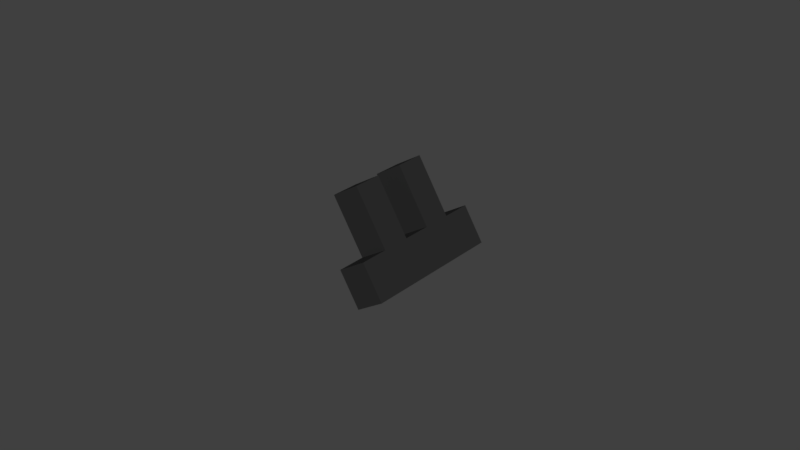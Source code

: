# Source: switchOff.blend  (saved by Blender 2.79.0; exported with 4.5.12 LTS)
import bpy
from mathutils import Matrix  # noqa: F401  (used for matrix-valued properties, if any)

bpy.ops.wm.read_factory_settings(use_empty=True)
scene = bpy.context.scene
scene.name = 'Scene'

# ---- collections
col_collection_1 = bpy.data.collections.new('Collection 1'); scene.collection.children.link(col_collection_1)

# ---- materials (node trees are filled in below, after node groups)
mat_switchblack = bpy.data.materials.new('switchBlack')
mat_switchblack.alpha_threshold = 0.0
mat_switchblack.use_transparent_shadow = False
mat_switchblack.diffuse_color = (0.02519, 0.02519, 0.02519, 1.0)
mat_switchblack.roughness = 0.5

# ---- material node trees
mat_switchblack.use_nodes = True; mat_switchblack.node_tree.nodes.clear()
_N = mat_switchblack.node_tree.nodes; _L = mat_switchblack.node_tree.links
n0 = _N.new('ShaderNodeOutputMaterial'); n0.name = 'Material Output'; n0.location = (300, 300)
n1 = _N.new('ShaderNodeBsdfDiffuse'); n1.name = 'Diffuse BSDF'; n1.location = (10, 300)
n1.inputs[0].default_value = (0.02539, 0.02539, 0.02539, 1.0)
_L.new(n1.outputs[0], n0.inputs[0])
n0.is_active_output = True

# ---- world
world_world = bpy.data.worlds.new('World'); scene.world = world_world
world_world.color = (0.05088, 0.05088, 0.05088)
world_world.use_sun_shadow = False
world_world.sun_shadow_jitter_overblur = 0.0
world_world.cycles.sampling_method = 'MANUAL'

# ---- meshes
me_cube_001 = bpy.data.meshes.new('Cube.001')
me_cube_001.from_pydata([(-0.001058, -0.02336, -0.008002), (-0.007652, -0.02336, 0.002569), (-0.001058, 0.02336, -0.008002), (-0.007652, 0.02336, 0.002569), (0.007652, -0.02336, -0.002569), (0.001058, -0.02336, 0.008002), (0.007652, 0.02336, -0.002569), (0.001058, 0.02336, 0.008002), (-0.001058, 0.01402, -0.008002), (-0.001058, 0.004672, -0.008002), (-0.001058, -0.004672, -0.008002), (-0.001058, -0.01402, -0.008002), (-0.007652, -0.01402, 0.002569), (-0.007652, -0.004672, 0.002569), (-0.007652, 0.004672, 0.002569), (-0.007652, 0.01402, 0.002569), (0.007652, -0.01402, -0.002569), (0.007652, -0.004672, -0.002569), (0.007652, 0.004672, -0.002569), (0.007652, 0.01402, -0.002569), (0.001058, 0.01402, 0.008002), (0.001058, 0.004672, 0.008002), (0.001058, -0.004672, 0.008002), (0.001058, -0.01402, 0.008002), (-0.01811, -0.01402, 0.01933), (-0.01811, -0.004672, 0.01933), (-0.01811, 0.004672, 0.01933), (-0.01811, 0.01402, 0.01933), (-0.009395, 0.01402, 0.02476), (-0.009395, 0.004672, 0.02476), (-0.009395, -0.004672, 0.02476), (-0.009395, -0.01402, 0.02476)], [], [(8, 15, 3, 2), (2, 3, 7, 6), (16, 23, 5, 4), (4, 5, 1, 0), (11, 16, 4, 0), (23, 12, 1, 5), (7, 3, 15, 20), (23, 22, 30, 31), (21, 14, 13, 22), (14, 21, 29, 26), (2, 6, 19, 8), (8, 19, 18, 9), (9, 18, 17, 10), (10, 17, 16, 11), (6, 7, 20, 19), (19, 20, 21, 18), (18, 21, 22, 17), (17, 22, 23, 16), (0, 1, 12, 11), (11, 12, 13, 10), (10, 13, 14, 9), (9, 14, 15, 8), (28, 27, 26, 29), (30, 25, 24, 31), (21, 20, 28, 29), (22, 13, 25, 30), (15, 14, 26, 27), (20, 15, 27, 28), (13, 12, 24, 25), (12, 23, 31, 24)])
me_cube_001.materials.append(mat_switchblack)
me_cube_001.use_remesh_preserve_volume = False
me_cube_001.use_remesh_preserve_attributes = False
me_cube_001.use_mirror_vertex_groups = False
me_cube_001.update()

# ---- objects
ob_switchoff = bpy.data.objects.new('switchOff', me_cube_001)

# ---- transforms, parenting, visibility, modifiers, constraints
ob_switchoff.location = (0.0, 0.0, 0.0)
ob_switchoff.lineart.crease_threshold = 0.0

# ---- collection membership
col_collection_1.objects.link(ob_switchoff)

# ---- scene / render settings (as saved in the file)
scene.frame_start = 1; scene.frame_end = 250; scene.frame_set(1)
scene.render.engine = 'BLENDER_EEVEE_NEXT'
scene.render.resolution_percentage = 50
scene.render.dither_intensity = 0.0
scene.cycles.use_denoising = False
scene.cycles.samples = 128
scene.cycles.sampling_pattern = 'TABULATED_SOBOL'
scene.cycles.use_adaptive_sampling = False
scene.cycles.use_light_tree = False
scene.cycles.blur_glossy = 0.0
scene.cycles.sample_clamp_indirect = 0.0
scene.view_settings.view_transform = 'Standard'
bpy.context.view_layer.update()

# ---- added for rendering (the .blend has no active camera and no usable light): camera, sun
cam_auto = bpy.data.cameras.new('AutoCamera')
cam_auto.lens = 50.0
cam_auto.sensor_width = 36.0
cam_auto.clip_end = 1000.0
ob_auto_camera = bpy.data.objects.new('AutoCamera', cam_auto)
scene.collection.objects.link(ob_auto_camera)
ob_auto_camera.location = (0.179818, -0.222054, 0.156414)
ob_auto_camera.rotation_euler = (1.09748, -7.21219e-08, 0.694738)
scene.camera = ob_auto_camera
light_auto_sun = bpy.data.lights.new('AutoSun', 'SUN')
light_auto_sun.energy = 3.0
light_auto_sun.angle = 0.0523599
ob_auto_sun = bpy.data.objects.new('AutoSun', light_auto_sun)
scene.collection.objects.link(ob_auto_sun)
ob_auto_sun.rotation_euler = (0.872665, 0.174533, 0.523599)
bpy.context.view_layer.update()
